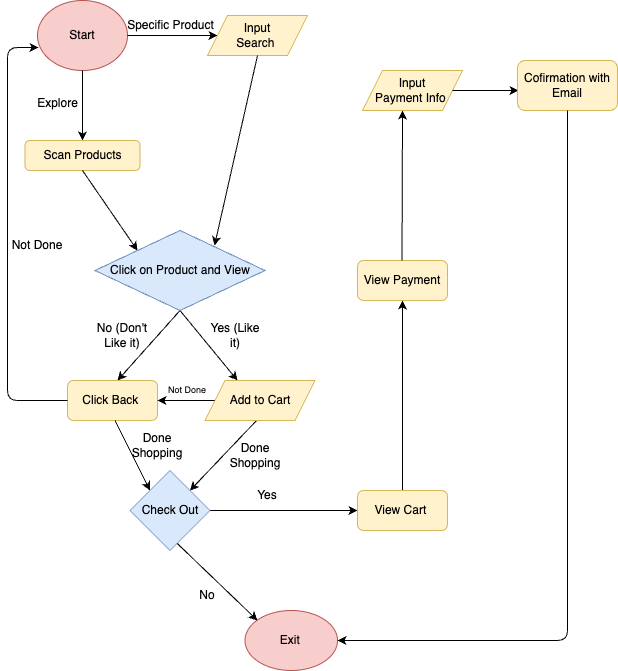

The diagram above was exported from draw.io. Its source (the exported page's mxGraphModel, read from the mxfile embedded in the PNG):
<mxGraphModel dx="736" dy="647" grid="1" gridSize="10" guides="1" tooltips="1" connect="1" arrows="1" fold="1" page="1" pageScale="1" pageWidth="850" pageHeight="1100" math="0" shadow="0">
  <root>
    <mxCell id="0" />
    <mxCell id="1" parent="0" />
    <mxCell id="2" value="Start" style="ellipse;whiteSpace=wrap;html=1;fillColor=#f8cecc;strokeColor=#b85450;" vertex="1" parent="1">
      <mxGeometry x="50" y="80" width="90" height="70" as="geometry" />
    </mxCell>
    <mxCell id="3" value="Exit&amp;nbsp;" style="ellipse;whiteSpace=wrap;html=1;fillColor=#f8cecc;strokeColor=#b85450;" vertex="1" parent="1">
      <mxGeometry x="257.5" y="690" width="92.5" height="60" as="geometry" />
    </mxCell>
    <mxCell id="4" value="" style="endArrow=classic;html=1;exitX=0.5;exitY=1;exitDx=0;exitDy=0;" edge="1" parent="1" source="2" target="5">
      <mxGeometry width="50" height="50" relative="1" as="geometry">
        <mxPoint x="90" y="180" as="sourcePoint" />
        <mxPoint x="95" y="240" as="targetPoint" />
      </mxGeometry>
    </mxCell>
    <mxCell id="5" value="Scan Products" style="rounded=1;whiteSpace=wrap;html=1;fillColor=#fff2cc;strokeColor=#d6b656;" vertex="1" parent="1">
      <mxGeometry x="37.5" y="220" width="115" height="30" as="geometry" />
    </mxCell>
    <mxCell id="6" value="" style="endArrow=classic;html=1;exitX=1;exitY=0.5;exitDx=0;exitDy=0;" edge="1" parent="1" source="2">
      <mxGeometry width="50" height="50" relative="1" as="geometry">
        <mxPoint x="197.5" y="100" as="sourcePoint" />
        <mxPoint x="230" y="115" as="targetPoint" />
      </mxGeometry>
    </mxCell>
    <mxCell id="8" value="&lt;span style=&quot;color: rgb(0, 0, 0);&quot;&gt;Input&lt;/span&gt;&lt;div&gt;Search&amp;nbsp;&lt;/div&gt;" style="shape=parallelogram;perimeter=parallelogramPerimeter;whiteSpace=wrap;html=1;fixedSize=1;fillColor=#fff2cc;strokeColor=#d6b656;" vertex="1" parent="1">
      <mxGeometry x="220" y="95" width="100" height="40" as="geometry" />
    </mxCell>
    <mxCell id="9" value="Explore" style="text;html=1;align=center;verticalAlign=middle;resizable=0;points=[];autosize=1;strokeColor=none;fillColor=none;" vertex="1" parent="1">
      <mxGeometry x="40" y="168" width="60" height="30" as="geometry" />
    </mxCell>
    <mxCell id="10" value="Specific Product" style="text;html=1;align=center;verticalAlign=middle;resizable=0;points=[];autosize=1;strokeColor=none;fillColor=none;" vertex="1" parent="1">
      <mxGeometry x="127.5" y="90" width="110" height="30" as="geometry" />
    </mxCell>
    <mxCell id="11" value="" style="endArrow=classic;html=1;exitX=0.5;exitY=1;exitDx=0;exitDy=0;entryX=0;entryY=0;entryDx=0;entryDy=0;" edge="1" parent="1" source="5" target="51">
      <mxGeometry width="50" height="50" relative="1" as="geometry">
        <mxPoint x="380" y="370" as="sourcePoint" />
        <mxPoint x="150" y="320" as="targetPoint" />
      </mxGeometry>
    </mxCell>
    <mxCell id="12" value="" style="endArrow=classic;html=1;exitX=0.5;exitY=1;exitDx=0;exitDy=0;entryX=0.703;entryY=0.188;entryDx=0;entryDy=0;entryPerimeter=0;" edge="1" parent="1" source="8" target="51">
      <mxGeometry width="50" height="50" relative="1" as="geometry">
        <mxPoint x="380" y="370" as="sourcePoint" />
        <mxPoint x="220" y="320" as="targetPoint" />
      </mxGeometry>
    </mxCell>
    <mxCell id="14" value="" style="endArrow=classic;html=1;exitX=0.5;exitY=1;exitDx=0;exitDy=0;" edge="1" parent="1">
      <mxGeometry width="50" height="50" relative="1" as="geometry">
        <mxPoint x="192.5" y="390" as="sourcePoint" />
        <mxPoint x="130" y="460" as="targetPoint" />
      </mxGeometry>
    </mxCell>
    <mxCell id="15" value="" style="endArrow=classic;html=1;exitX=0.5;exitY=1;exitDx=0;exitDy=0;" edge="1" parent="1">
      <mxGeometry width="50" height="50" relative="1" as="geometry">
        <mxPoint x="192.5" y="390" as="sourcePoint" />
        <mxPoint x="250" y="460" as="targetPoint" />
      </mxGeometry>
    </mxCell>
    <mxCell id="16" value="No (Don't Like it)" style="text;html=1;align=center;verticalAlign=middle;whiteSpace=wrap;rounded=0;" vertex="1" parent="1">
      <mxGeometry x="100" y="400" width="70" height="30" as="geometry" />
    </mxCell>
    <mxCell id="18" value="Yes (Like it)" style="text;html=1;align=center;verticalAlign=middle;whiteSpace=wrap;rounded=0;" vertex="1" parent="1">
      <mxGeometry x="217.5" y="400" width="60" height="30" as="geometry" />
    </mxCell>
    <mxCell id="19" value="Click Back&amp;nbsp;" style="rounded=1;whiteSpace=wrap;html=1;fillColor=#fff2cc;strokeColor=#d6b656;" vertex="1" parent="1">
      <mxGeometry x="80" y="460" width="90" height="40" as="geometry" />
    </mxCell>
    <mxCell id="21" value="" style="endArrow=classic;html=1;exitX=0;exitY=0.5;exitDx=0;exitDy=0;entryX=1;entryY=0.5;entryDx=0;entryDy=0;" edge="1" parent="1" source="52" target="19">
      <mxGeometry width="50" height="50" relative="1" as="geometry">
        <mxPoint x="220" y="480" as="sourcePoint" />
        <mxPoint x="430" y="380" as="targetPoint" />
      </mxGeometry>
    </mxCell>
    <mxCell id="22" value="" style="endArrow=classic;html=1;exitX=0;exitY=0.5;exitDx=0;exitDy=0;entryX=1;entryY=0;entryDx=0;entryDy=0;" edge="1" parent="1" target="37">
      <mxGeometry width="50" height="50" relative="1" as="geometry">
        <mxPoint x="270" y="499" as="sourcePoint" />
        <mxPoint x="210" y="570" as="targetPoint" />
      </mxGeometry>
    </mxCell>
    <mxCell id="23" value="Done Shopping" style="text;html=1;align=center;verticalAlign=middle;whiteSpace=wrap;rounded=0;" vertex="1" parent="1">
      <mxGeometry x="237.5" y="520" width="60" height="30" as="geometry" />
    </mxCell>
    <mxCell id="24" value="&lt;font style=&quot;font-size: 9px;&quot;&gt;Not Done&lt;/font&gt;" style="text;html=1;align=center;verticalAlign=middle;whiteSpace=wrap;rounded=0;" vertex="1" parent="1">
      <mxGeometry x="169.5" y="454" width="60" height="30" as="geometry" />
    </mxCell>
    <mxCell id="26" value="" style="endArrow=classic;html=1;exitX=0;exitY=0.5;exitDx=0;exitDy=0;entryX=0;entryY=0;entryDx=0;entryDy=0;" edge="1" parent="1" target="37">
      <mxGeometry width="50" height="50" relative="1" as="geometry">
        <mxPoint x="127.5" y="500" as="sourcePoint" />
        <mxPoint x="160" y="560" as="targetPoint" />
      </mxGeometry>
    </mxCell>
    <mxCell id="27" value="Not Done" style="text;html=1;align=center;verticalAlign=middle;whiteSpace=wrap;rounded=0;" vertex="1" parent="1">
      <mxGeometry x="20" y="310" width="60" height="30" as="geometry" />
    </mxCell>
    <mxCell id="28" value="Done Shopping" style="text;html=1;align=center;verticalAlign=middle;whiteSpace=wrap;rounded=0;" vertex="1" parent="1">
      <mxGeometry x="140" y="510" width="60" height="30" as="geometry" />
    </mxCell>
    <mxCell id="31" value="" style="endArrow=classic;html=1;exitX=0;exitY=0.5;exitDx=0;exitDy=0;entryX=0.011;entryY=0.671;entryDx=0;entryDy=0;entryPerimeter=0;" edge="1" parent="1" source="19" target="2">
      <mxGeometry width="50" height="50" relative="1" as="geometry">
        <mxPoint x="23.970000000000027" y="567" as="sourcePoint" />
        <mxPoint x="20" y="80" as="targetPoint" />
        <Array as="points">
          <mxPoint x="20" y="480" />
          <mxPoint x="20" y="127" />
        </Array>
      </mxGeometry>
    </mxCell>
    <mxCell id="32" value="" style="endArrow=classic;html=1;" edge="1" parent="1">
      <mxGeometry width="50" height="50" relative="1" as="geometry">
        <mxPoint x="222.5" y="590" as="sourcePoint" />
        <mxPoint x="370" y="590" as="targetPoint" />
      </mxGeometry>
    </mxCell>
    <mxCell id="33" value="" style="endArrow=classic;html=1;" edge="1" parent="1">
      <mxGeometry width="50" height="50" relative="1" as="geometry">
        <mxPoint x="176.25" y="610" as="sourcePoint" />
        <mxPoint x="270" y="700" as="targetPoint" />
      </mxGeometry>
    </mxCell>
    <mxCell id="34" value="No" style="text;html=1;align=center;verticalAlign=middle;whiteSpace=wrap;rounded=0;" vertex="1" parent="1">
      <mxGeometry x="190" y="660" width="60" height="30" as="geometry" />
    </mxCell>
    <mxCell id="35" value="Yes" style="text;html=1;align=center;verticalAlign=middle;whiteSpace=wrap;rounded=0;" vertex="1" parent="1">
      <mxGeometry x="250" y="560" width="60" height="30" as="geometry" />
    </mxCell>
    <mxCell id="37" value="Check Out" style="rhombus;whiteSpace=wrap;html=1;fillColor=#dae8fc;strokeColor=#6c8ebf;" vertex="1" parent="1">
      <mxGeometry x="142.5" y="550" width="80" height="80" as="geometry" />
    </mxCell>
    <mxCell id="42" style="edgeStyle=none;html=1;" edge="1" parent="1" source="39">
      <mxGeometry relative="1" as="geometry">
        <mxPoint x="415" y="380" as="targetPoint" />
      </mxGeometry>
    </mxCell>
    <mxCell id="39" value="View Cart&amp;nbsp;" style="rounded=1;whiteSpace=wrap;html=1;fillColor=#fff2cc;strokeColor=#d6b656;" vertex="1" parent="1">
      <mxGeometry x="370" y="570" width="90" height="40" as="geometry" />
    </mxCell>
    <mxCell id="43" value="View Payment" style="rounded=1;whiteSpace=wrap;html=1;fillColor=#fff2cc;strokeColor=#d6b656;" vertex="1" parent="1">
      <mxGeometry x="370" y="340" width="90" height="40" as="geometry" />
    </mxCell>
    <mxCell id="44" style="edgeStyle=none;html=1;" edge="1" parent="1">
      <mxGeometry relative="1" as="geometry">
        <mxPoint x="415" y="190" as="targetPoint" />
        <mxPoint x="414.5" y="340" as="sourcePoint" />
      </mxGeometry>
    </mxCell>
    <mxCell id="46" value="&lt;span style=&quot;color: rgb(0, 0, 0);&quot;&gt;Input&lt;/span&gt;&lt;div&gt;Payment Info&amp;nbsp;&lt;/div&gt;" style="shape=parallelogram;perimeter=parallelogramPerimeter;whiteSpace=wrap;html=1;fixedSize=1;fillColor=#fff2cc;strokeColor=#d6b656;" vertex="1" parent="1">
      <mxGeometry x="375" y="150" width="100" height="40" as="geometry" />
    </mxCell>
    <mxCell id="48" style="edgeStyle=none;html=1;exitX=1;exitY=0.5;exitDx=0;exitDy=0;" edge="1" parent="1" source="46">
      <mxGeometry relative="1" as="geometry">
        <mxPoint x="531" y="170" as="targetPoint" />
        <mxPoint x="530" y="230" as="sourcePoint" />
      </mxGeometry>
    </mxCell>
    <mxCell id="49" value="Cofirmation with Email" style="rounded=1;whiteSpace=wrap;html=1;fillColor=#fff2cc;strokeColor=#d6b656;" vertex="1" parent="1">
      <mxGeometry x="530" y="140" width="100" height="50" as="geometry" />
    </mxCell>
    <mxCell id="50" value="" style="endArrow=classic;html=1;exitX=0.5;exitY=1;exitDx=0;exitDy=0;entryX=1;entryY=0.5;entryDx=0;entryDy=0;" edge="1" parent="1" source="49" target="3">
      <mxGeometry width="50" height="50" relative="1" as="geometry">
        <mxPoint x="340" y="500" as="sourcePoint" />
        <mxPoint x="390" y="450" as="targetPoint" />
        <Array as="points">
          <mxPoint x="580" y="720" />
        </Array>
      </mxGeometry>
    </mxCell>
    <mxCell id="51" value="&lt;span style=&quot;color: rgb(0, 0, 0);&quot;&gt;Click on Product and View&lt;/span&gt;" style="rhombus;whiteSpace=wrap;html=1;fillColor=#dae8fc;strokeColor=#6c8ebf;" vertex="1" parent="1">
      <mxGeometry x="107.5" y="310" width="170" height="80" as="geometry" />
    </mxCell>
    <mxCell id="52" value="Add to Cart" style="shape=parallelogram;perimeter=parallelogramPerimeter;whiteSpace=wrap;html=1;fixedSize=1;fillColor=#fff2cc;strokeColor=#d6b656;" vertex="1" parent="1">
      <mxGeometry x="217.5" y="460" width="110" height="40" as="geometry" />
    </mxCell>
  </root>
</mxGraphModel>